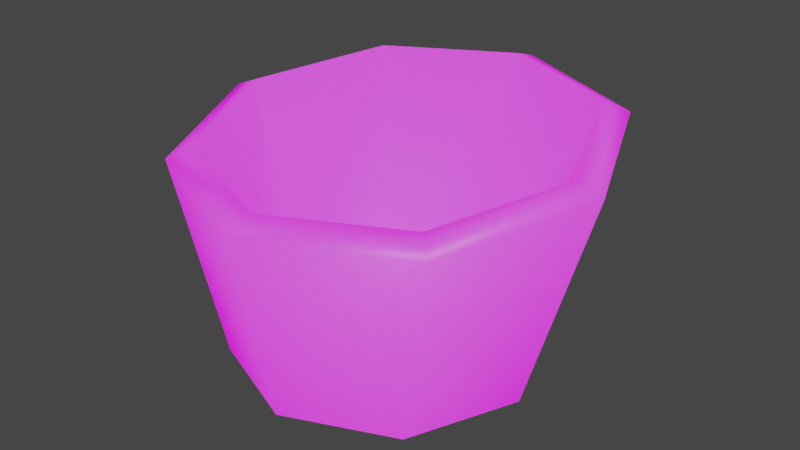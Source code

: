 # Source: return_bin.blend  (saved by Blender 3.0.42; exported with 4.5.12 LTS)
import bpy
from mathutils import Matrix  # noqa: F401  (used for matrix-valued properties, if any)

bpy.ops.wm.read_factory_settings(use_empty=True)
scene = bpy.context.scene
scene.name = 'Scene'

# ---- collections
col_collection = bpy.data.collections.new('Collection'); scene.collection.children.link(col_collection)

# ---- images (referenced by path relative to the original .blend; pixels are not part of the script)
import os
ASSET_DIR = os.environ.get("B2B_ASSET_DIR", "")  # directory of the original .blend (textures are referenced by path, not embedded)
HERE = os.path.dirname(os.path.abspath(__file__))  # packed textures are extracted next to this script under _unpacked/

def load_image(name, relpath, width, height, colorspace="sRGB"):
    """Load a texture the original file referenced (path relative to the .blend, or extracted next to this script)."""
    p = next((c for c in (os.path.join(HERE, relpath), os.path.join(ASSET_DIR, relpath)) if relpath and os.path.exists(c)), "")
    if p:
        img = bpy.data.images.load(p, check_existing=True)
        img.name = name
    else:  # same state as the original file: an image datablock whose file is absent (Cycles renders it pink)
        img = bpy.data.images.new(name, width, height)
        img.source = "FILE"
        img.filepath = "//" + (relpath or name)
    img.colorspace_settings.name = colorspace
    return img
img_drop_bin_png = load_image('drop_bin.png', 'drop_bin.png', 1024, 1024, 'sRGB')

# ---- materials (node trees are filled in below, after node groups)
mat_return_bin = bpy.data.materials.new('return_bin')
mat_return_bin.use_transparent_shadow = False

# ---- material node trees
mat_return_bin.use_nodes = True; mat_return_bin.node_tree.nodes.clear()
_N = mat_return_bin.node_tree.nodes; _L = mat_return_bin.node_tree.links
n0 = _N.new('ShaderNodeBsdfPrincipled'); n0.name = 'Principled BSDF'; n0.location = (10, 300)
n0.distribution = 'GGX'
n0.subsurface_method = 'RANDOM_WALK_SKIN'
n0.inputs[0].default_value = (0.01025, 0.1076, 0.196, 1.0)
n0.inputs[3].default_value = 1.45
n0.inputs[28].default_value = 1.0
n1 = _N.new('ShaderNodeOutputMaterial'); n1.name = 'Material Output'; n1.location = (300, 300)
n2 = _N.new('ShaderNodeTexImage'); n2.name = 'Image Texture'; n2.location = (-280, -100)
n2.image = img_drop_bin_png
_L.new(n0.outputs[0], n1.inputs[0])
_L.new(n2.outputs[0], n0.inputs[27])
n1.is_active_output = True

# ---- world
world_world = bpy.data.worlds.new('World'); scene.world = world_world
world_world.use_nodes = True; world_world.node_tree.nodes.clear()
_N = world_world.node_tree.nodes; _L = world_world.node_tree.links
n0 = _N.new('ShaderNodeOutputWorld'); n0.name = 'World Output'; n0.location = (300, 300)
n1 = _N.new('ShaderNodeBackground'); n1.name = 'Background'; n1.location = (10, 300)
n1.inputs[0].default_value = (0.05088, 0.05088, 0.05088, 1.0)
_L.new(n1.outputs[0], n0.inputs[0])
n0.is_active_output = True
world_world.color = (0.05088, 0.05088, 0.05088)
world_world.use_sun_shadow = False
world_world.sun_shadow_jitter_overblur = 0.0

# ---- meshes
me_return_bin = bpy.data.meshes.new('return_bin')
me_return_bin.from_pydata([(0.3578, -0.02132, 2.98e-08), (0.4997, 0.02132, 0.5237), (0.2468, -0.2894, 2.98e-08), (0.3471, -0.3451, 0.4861), (-0.02132, -0.4005, 2.98e-08), (-0.02132, -0.4969, 0.4705), (-0.2894, -0.2894, 2.98e-08), (-0.3897, -0.3451, 0.4861), (-0.4005, -0.02132, 2.98e-08), (-0.5423, 0.02132, 0.5237), (-0.2894, 0.2468, 2.98e-08), (-0.3897, 0.3878, 0.5613), (-0.02132, 0.3578, 2.98e-08), (-0.02132, 0.5396, 0.5769), (0.2468, 0.2468, 2.98e-08), (0.3471, 0.3878, 0.5613), (0.3028, -0.3011, 0.5176), (0.4371, 0.02132, 0.5507), (-0.02132, -0.4347, 0.5039), (-0.3455, -0.3011, 0.5176), (-0.4797, 0.02132, 0.5507), (-0.3455, 0.3438, 0.5838), (-0.02132, 0.4773, 0.5976), (0.3028, 0.3438, 0.5838), (0.197, -0.2397, 0.0549), (0.2875, -0.02132, 0.0549), (-0.02132, -0.3301, 0.0549), (-0.2397, -0.2397, 0.0549), (-0.3301, -0.02132, 0.0549), (-0.2397, 0.197, 0.0549), (-0.02132, 0.2875, 0.0549), (0.197, 0.197, 0.0549)], [], [(0, 1, 3, 2), (2, 3, 5, 4), (4, 5, 7, 6), (6, 7, 9, 8), (8, 9, 11, 10), (10, 11, 13, 12), (5, 3, 16, 18), (12, 13, 15, 14), (14, 15, 1, 0), (20, 19, 27, 28), (11, 9, 20, 21), (1, 15, 23, 17), (3, 1, 17, 16), (7, 5, 18, 19), (13, 11, 21, 22), (9, 7, 19, 20), (15, 13, 22, 23), (24, 25, 31, 30, 29, 28, 27, 26), (18, 16, 24, 26), (23, 22, 30, 31), (21, 20, 28, 29), (19, 18, 26, 27), (16, 17, 25, 24), (17, 23, 31, 25), (22, 21, 29, 30)])
me_return_bin.polygons.foreach_set('use_smooth', [True] * 25)
_uv = me_return_bin.uv_layers.new(name='UVMap')
_uv.uv.foreach_set('vector', [0.7473, 0.8693, 0.7717, 1.595, 0.562, 1.543, 0.5939, 0.8693, 0.913, 0.8693, 0.9704, 1.543, 0.7595, 1.521, 0.7595, 0.8693, 0.7595, 0.8693, 0.7595, 1.521, 0.5487, 1.543, 0.6061, 0.8693, 0.5939, 0.8693, 0.562, 1.543, 0.7717, 1.595, 0.7473, 0.8693, 0.7473, 0.8693, 0.7717, 1.595, 0.9814, 1.647, 0.9008, 0.8693, 0.6061, 0.8693, 0.5487, 1.647, 0.7595, 1.669, 0.7595, 0.8693, 0.75, 0.938, 0.875, 0.938, 0.875, 0.938, 0.75, 0.938, 0.7595, 0.8693, 0.7595, 1.669, 0.9704, 1.647, 0.913, 0.8693, 0.9008, 0.8693, 0.9814, 1.647, 0.7717, 1.595, 0.7473, 0.8693, 0.2624, 1.287, 0.04812, 1.226, 0.08896, 0.3661, 0.2341, 0.3661, 0.375, 0.938, 0.5, 0.938, 0.5, 0.938, 0.375, 0.938, 0.0, 0.938, 0.125, 0.938, 0.125, 0.938, 0.0, 0.938, 0.875, 0.938, 1.0, 0.938, 1.0, 0.938, 0.875, 0.938, 0.625, 0.938, 0.75, 0.938, 0.75, 0.938, 0.625, 0.938, 0.25, 0.938, 0.375, 0.938, 0.375, 0.938, 0.25, 0.938, 0.5, 0.938, 0.625, 0.938, 0.625, 0.938, 0.5, 0.938, 0.125, 0.938, 0.25, 0.938, 0.25, 0.938, 0.125, 0.938, 0.5462, 0.9695, 0.5207, 0.9801, 0.4951, 0.9695, 0.4846, 0.9439, 0.4951, 0.9184, 0.5207, 0.9078, 0.5462, 0.9184, 0.5568, 0.9439, 0.2483, 1.2, 0.4637, 1.226, 0.3934, 0.3661, 0.2483, 0.3661, 0.4637, 1.349, 0.2483, 1.374, 0.2483, 0.3661, 0.3934, 0.3661, 0.4767, 1.349, 0.2624, 1.287, 0.2341, 0.3661, 0.3792, 0.3661, 0.03282, 1.226, 0.2483, 1.2, 0.2483, 0.3661, 0.1031, 0.3661, 0.04812, 1.226, 0.2624, 1.287, 0.2341, 0.3661, 0.08896, 0.3661, 0.2624, 1.287, 0.4767, 1.349, 0.3792, 0.3661, 0.2341, 0.3661, 0.2483, 1.374, 0.03282, 1.349, 0.1031, 0.3661, 0.2483, 0.3661])
me_return_bin.materials.append(mat_return_bin)
me_return_bin.use_remesh_fix_poles = True
me_return_bin.use_remesh_preserve_attributes = False
me_return_bin.update()

# ---- objects
ob_return_bin = bpy.data.objects.new('return_bin', me_return_bin)

# ---- transforms, parenting, visibility, modifiers, constraints
ob_return_bin.location = (0.0, 0.0, 0.0)

# ---- collection membership
col_collection.objects.link(ob_return_bin)

# ---- scene / render settings (as saved in the file)
scene.frame_start = 1; scene.frame_end = 250; scene.frame_set(1)
scene.render.engine = 'BLENDER_EEVEE_NEXT'
scene.cycles.sampling_pattern = 'TABULATED_SOBOL'
scene.cycles.use_light_tree = False
scene.view_settings.view_transform = 'Filmic'
bpy.context.view_layer.update()

# ---- added for rendering (the .blend has no active camera and no usable light): camera, sun
cam_auto = bpy.data.cameras.new('AutoCamera')
cam_auto.lens = 50.0
cam_auto.sensor_width = 36.0
cam_auto.clip_end = 1000.0
ob_auto_camera = bpy.data.objects.new('AutoCamera', cam_auto)
scene.collection.objects.link(ob_auto_camera)
ob_auto_camera.location = (1.44656, -1.74013, 1.47307)
ob_auto_camera.rotation_euler = (1.09748, -7.21219e-08, 0.694738)
scene.camera = ob_auto_camera
light_auto_sun = bpy.data.lights.new('AutoSun', 'SUN')
light_auto_sun.energy = 3.0
light_auto_sun.angle = 0.0523599
ob_auto_sun = bpy.data.objects.new('AutoSun', light_auto_sun)
scene.collection.objects.link(ob_auto_sun)
ob_auto_sun.rotation_euler = (0.872665, 0.174533, 0.523599)
bpy.context.view_layer.update()
